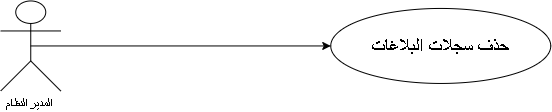

The diagram above was exported from draw.io. Its source (the exported page's mxGraphModel, read from the mxfile embedded in the PNG):
<mxGraphModel dx="975" dy="580" grid="1" gridSize="10" guides="1" tooltips="1" connect="1" arrows="1" fold="1" page="1" pageScale="1" pageWidth="827" pageHeight="1169" math="0" shadow="0">
  <root>
    <mxCell id="0" />
    <mxCell id="1" parent="0" />
    <mxCell id="nqnIl7zaLmhxjd1UlIu6-1" parent="1" style="shape=umlActor;verticalLabelPosition=bottom;verticalAlign=top;html=1;outlineConnect=0;" value="المدير النظام&amp;nbsp;" vertex="1">
      <mxGeometry height="90" width="60" x="120" y="260" as="geometry" />
    </mxCell>
    <mxCell id="nqnIl7zaLmhxjd1UlIu6-2" parent="1" style="ellipse;whiteSpace=wrap;html=1;shapeInside=1;fontSize=19;" value="&lt;span lang=&quot;AR-SA&quot; dir=&quot;RTL&quot; style=&quot;font-family: Arial, sans-serif;&quot;&gt;حذف سجلات البلاغات&lt;/span&gt;" vertex="1">
      <mxGeometry height="75" width="220" x="450" y="267.5" as="geometry" />
    </mxCell>
    <mxCell id="nqnIl7zaLmhxjd1UlIu6-3" edge="1" parent="1" source="nqnIl7zaLmhxjd1UlIu6-1" style="edgeStyle=orthogonalEdgeStyle;rounded=0;orthogonalLoop=1;jettySize=auto;html=1;fontFamily=Helvetica;fontSize=12;fontColor=default;entryX=0;entryY=0.5;entryDx=0;entryDy=0;exitX=0.5;exitY=0.5;exitDx=0;exitDy=0;exitPerimeter=0;" target="nqnIl7zaLmhxjd1UlIu6-2">
      <mxGeometry relative="1" as="geometry">
        <mxPoint x="180" y="305" as="sourcePoint" />
        <mxPoint x="360" y="304.88" as="targetPoint" />
      </mxGeometry>
    </mxCell>
  </root>
</mxGraphModel>